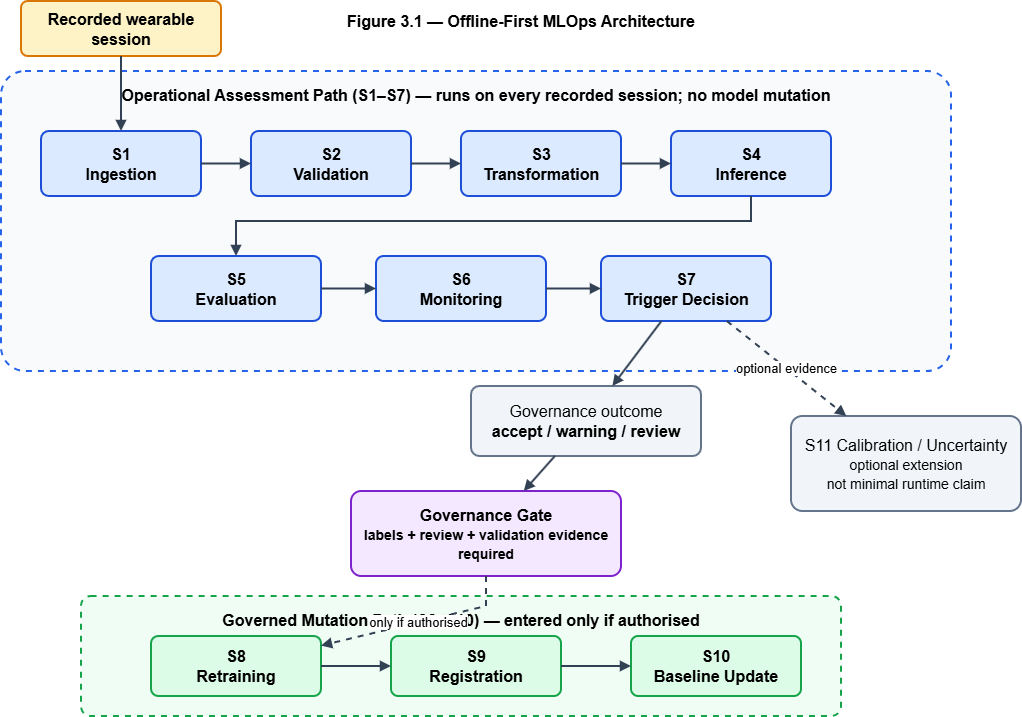

The diagram above was exported from draw.io. Its source (the exported page's mxGraphModel, read from the mxfile embedded in the PNG):
<mxGraphModel dx="1875" dy="1064" grid="1" gridSize="10" guides="1" tooltips="1" connect="1" arrows="1" fold="1" page="1" pageScale="1" pageWidth="850" pageHeight="1100" background="#ffffff" math="0" shadow="0">
  <root>
    <mxCell id="0" />
    <mxCell id="1" parent="0" />
    <mxCell id="hHKnRlrWbBHX-WioajA3-2" parent="1" style="fontSize=16;fontFamily=Helvetica;html=1;whiteSpace=wrap;fontStyle=1;strokeColor=none;fillColor=none;align=center;verticalAlign=middle;" value="Figure 3.1 — Offline-First MLOps Architecture" vertex="1">
      <mxGeometry height="40" width="580" x="260" y="15" as="geometry" />
    </mxCell>
    <mxCell id="hHKnRlrWbBHX-WioajA3-3" parent="1" style="fontSize=16;fontFamily=Helvetica;html=1;whiteSpace=wrap;rounded=1;arcSize=8;fillColor=#F8FAFC;strokeColor=#2563EB;strokeWidth=2;dashed=1;align=center;verticalAlign=top;spacingTop=8;fontStyle=1;" value="Operational Assessment Path (S1–S7) — runs on every recorded session; no model mutation" vertex="1">
      <mxGeometry height="300" width="950" x="30" y="85" as="geometry" />
    </mxCell>
    <mxCell id="hHKnRlrWbBHX-WioajA3-4" parent="1" style="fontSize=16;fontFamily=Helvetica;html=1;whiteSpace=wrap;rounded=1;arcSize=12;fillColor=#FEF3C7;strokeColor=#D97706;strokeWidth=2;fontStyle=1;align=center;verticalAlign=middle;" value="Recorded wearable&lt;br&gt;session" vertex="1">
      <mxGeometry height="55" width="200" x="50" y="15" as="geometry" />
    </mxCell>
    <mxCell id="hHKnRlrWbBHX-WioajA3-5" parent="1" style="fontSize=16;fontFamily=Helvetica;html=1;whiteSpace=wrap;rounded=1;arcSize=12;fillColor=#DBEAFE;strokeColor=#1D4ED8;strokeWidth=2;fontStyle=1;align=center;verticalAlign=middle;" value="S1&lt;br&gt;Ingestion" vertex="1">
      <mxGeometry height="65" width="160" x="70" y="145" as="geometry" />
    </mxCell>
    <mxCell id="hHKnRlrWbBHX-WioajA3-6" parent="1" style="fontSize=16;fontFamily=Helvetica;html=1;whiteSpace=wrap;rounded=1;arcSize=12;fillColor=#DBEAFE;strokeColor=#1D4ED8;strokeWidth=2;fontStyle=1;align=center;verticalAlign=middle;" value="S2&lt;br&gt;Validation" vertex="1">
      <mxGeometry height="65" width="160" x="280" y="145" as="geometry" />
    </mxCell>
    <mxCell id="hHKnRlrWbBHX-WioajA3-7" parent="1" style="fontSize=16;fontFamily=Helvetica;html=1;whiteSpace=wrap;rounded=1;arcSize=12;fillColor=#DBEAFE;strokeColor=#1D4ED8;strokeWidth=2;fontStyle=1;align=center;verticalAlign=middle;" value="S3&lt;br&gt;Transformation" vertex="1">
      <mxGeometry height="65" width="160" x="490" y="145" as="geometry" />
    </mxCell>
    <mxCell id="hHKnRlrWbBHX-WioajA3-8" parent="1" style="fontSize=16;fontFamily=Helvetica;html=1;whiteSpace=wrap;rounded=1;arcSize=12;fillColor=#DBEAFE;strokeColor=#1D4ED8;strokeWidth=2;fontStyle=1;align=center;verticalAlign=middle;" value="S4&lt;br&gt;Inference" vertex="1">
      <mxGeometry height="65" width="160" x="700" y="145" as="geometry" />
    </mxCell>
    <mxCell id="hHKnRlrWbBHX-WioajA3-9" parent="1" style="fontSize=16;fontFamily=Helvetica;html=1;whiteSpace=wrap;rounded=1;arcSize=12;fillColor=#DBEAFE;strokeColor=#1D4ED8;strokeWidth=2;fontStyle=1;align=center;verticalAlign=middle;" value="S5&lt;br&gt;Evaluation" vertex="1">
      <mxGeometry height="65" width="170" x="180" y="270" as="geometry" />
    </mxCell>
    <mxCell id="hHKnRlrWbBHX-WioajA3-10" parent="1" style="fontSize=16;fontFamily=Helvetica;html=1;whiteSpace=wrap;rounded=1;arcSize=12;fillColor=#DBEAFE;strokeColor=#1D4ED8;strokeWidth=2;fontStyle=1;align=center;verticalAlign=middle;" value="S6&lt;br&gt;Monitoring" vertex="1">
      <mxGeometry height="65" width="170" x="405" y="270" as="geometry" />
    </mxCell>
    <mxCell id="hHKnRlrWbBHX-WioajA3-11" parent="1" style="fontSize=16;fontFamily=Helvetica;html=1;whiteSpace=wrap;rounded=1;arcSize=12;fillColor=#DBEAFE;strokeColor=#1D4ED8;strokeWidth=2;fontStyle=1;align=center;verticalAlign=middle;" value="S7&lt;br&gt;Trigger Decision" vertex="1">
      <mxGeometry height="65" width="170" x="630" y="270" as="geometry" />
    </mxCell>
    <mxCell id="hHKnRlrWbBHX-WioajA3-12" parent="1" style="fontSize=16;fontFamily=Helvetica;html=1;whiteSpace=wrap;rounded=1;arcSize=12;fillColor=#F1F5F9;strokeColor=#64748B;strokeWidth=2;align=center;verticalAlign=middle;" value="Governance outcome&lt;br&gt;&lt;b&gt;accept / warning / review&lt;/b&gt;" vertex="1">
      <mxGeometry height="70" width="230" x="500" y="400" as="geometry" />
    </mxCell>
    <mxCell id="hHKnRlrWbBHX-WioajA3-13" parent="1" style="fontSize=16;fontFamily=Helvetica;html=1;whiteSpace=wrap;rounded=1;arcSize=12;fillColor=#F3E8FF;strokeColor=#7E22CE;strokeWidth=2;fontStyle=1;align=center;verticalAlign=middle;" value="Governance Gate&lt;br&gt;&lt;span style=&quot;font-size:14px&quot;&gt;labels + review + validation evidence required&lt;/span&gt;" vertex="1">
      <mxGeometry height="85" width="270" x="380" y="505" as="geometry" />
    </mxCell>
    <mxCell id="hHKnRlrWbBHX-WioajA3-14" parent="1" style="fontSize=16;fontFamily=Helvetica;html=1;whiteSpace=wrap;rounded=1;arcSize=8;fillColor=#F0FDF4;strokeColor=#16A34A;strokeWidth=2;dashed=1;align=center;verticalAlign=top;spacingTop=8;fontStyle=1;" value="Governed Mutation Path (S8–S10) — entered only if authorised" vertex="1">
      <mxGeometry height="120" width="760" x="110" y="610" as="geometry" />
    </mxCell>
    <mxCell id="hHKnRlrWbBHX-WioajA3-15" parent="1" style="fontSize=16;fontFamily=Helvetica;html=1;whiteSpace=wrap;rounded=1;arcSize=12;fillColor=#DCFCE7;strokeColor=#16A34A;strokeWidth=2;fontStyle=1;align=center;verticalAlign=middle;" value="S8&lt;br&gt;Retraining" vertex="1">
      <mxGeometry height="60" width="170" x="180" y="650" as="geometry" />
    </mxCell>
    <mxCell id="hHKnRlrWbBHX-WioajA3-16" parent="1" style="fontSize=16;fontFamily=Helvetica;html=1;whiteSpace=wrap;rounded=1;arcSize=12;fillColor=#DCFCE7;strokeColor=#16A34A;strokeWidth=2;fontStyle=1;align=center;verticalAlign=middle;" value="S9&lt;br&gt;Registration" vertex="1">
      <mxGeometry height="60" width="170" x="420" y="650" as="geometry" />
    </mxCell>
    <mxCell id="hHKnRlrWbBHX-WioajA3-17" parent="1" style="fontSize=16;fontFamily=Helvetica;html=1;whiteSpace=wrap;rounded=1;arcSize=12;fillColor=#DCFCE7;strokeColor=#16A34A;strokeWidth=2;fontStyle=1;align=center;verticalAlign=middle;" value="S10&lt;br&gt;Baseline Update" vertex="1">
      <mxGeometry height="60" width="170" x="660" y="650" as="geometry" />
    </mxCell>
    <mxCell id="hHKnRlrWbBHX-WioajA3-18" parent="1" style="fontSize=16;fontFamily=Helvetica;html=1;whiteSpace=wrap;rounded=1;arcSize=12;fillColor=#F1F5F9;strokeColor=#64748B;strokeWidth=2;align=center;verticalAlign=middle;" value="S11 Calibration / Uncertainty&lt;br&gt;&lt;span style=&quot;font-size:14px&quot;&gt;optional extension&lt;br&gt;not minimal runtime claim&lt;/span&gt;" vertex="1">
      <mxGeometry height="95" width="230" x="820" y="430" as="geometry" />
    </mxCell>
    <mxCell id="hHKnRlrWbBHX-WioajA3-19" edge="1" parent="1" source="hHKnRlrWbBHX-WioajA3-4" style="endArrow=block;html=1;rounded=0;strokeWidth=2;strokeColor=#334155;" target="hHKnRlrWbBHX-WioajA3-5">
      <mxGeometry relative="1" as="geometry" />
    </mxCell>
    <mxCell id="hHKnRlrWbBHX-WioajA3-20" edge="1" parent="1" source="hHKnRlrWbBHX-WioajA3-5" style="endArrow=block;html=1;rounded=0;strokeWidth=2;strokeColor=#334155;" target="hHKnRlrWbBHX-WioajA3-6">
      <mxGeometry relative="1" as="geometry" />
    </mxCell>
    <mxCell id="hHKnRlrWbBHX-WioajA3-21" edge="1" parent="1" source="hHKnRlrWbBHX-WioajA3-6" style="endArrow=block;html=1;rounded=0;strokeWidth=2;strokeColor=#334155;" target="hHKnRlrWbBHX-WioajA3-7">
      <mxGeometry relative="1" as="geometry" />
    </mxCell>
    <mxCell id="hHKnRlrWbBHX-WioajA3-22" edge="1" parent="1" source="hHKnRlrWbBHX-WioajA3-7" style="endArrow=block;html=1;rounded=0;strokeWidth=2;strokeColor=#334155;" target="hHKnRlrWbBHX-WioajA3-8">
      <mxGeometry relative="1" as="geometry" />
    </mxCell>
    <mxCell id="hHKnRlrWbBHX-WioajA3-23" edge="1" parent="1" source="hHKnRlrWbBHX-WioajA3-9" style="endArrow=block;html=1;rounded=0;strokeWidth=2;strokeColor=#334155;" target="hHKnRlrWbBHX-WioajA3-10">
      <mxGeometry relative="1" as="geometry" />
    </mxCell>
    <mxCell id="hHKnRlrWbBHX-WioajA3-24" edge="1" parent="1" source="hHKnRlrWbBHX-WioajA3-10" style="endArrow=block;html=1;rounded=0;strokeWidth=2;strokeColor=#334155;" target="hHKnRlrWbBHX-WioajA3-11">
      <mxGeometry relative="1" as="geometry" />
    </mxCell>
    <mxCell id="hHKnRlrWbBHX-WioajA3-25" edge="1" parent="1" source="hHKnRlrWbBHX-WioajA3-11" style="endArrow=block;html=1;rounded=0;strokeWidth=2;strokeColor=#334155;" target="hHKnRlrWbBHX-WioajA3-12">
      <mxGeometry relative="1" as="geometry" />
    </mxCell>
    <mxCell id="hHKnRlrWbBHX-WioajA3-26" edge="1" parent="1" source="hHKnRlrWbBHX-WioajA3-12" style="endArrow=block;html=1;rounded=0;strokeWidth=2;strokeColor=#334155;" target="hHKnRlrWbBHX-WioajA3-13">
      <mxGeometry relative="1" as="geometry" />
    </mxCell>
    <mxCell id="hHKnRlrWbBHX-WioajA3-27" edge="1" parent="1" source="hHKnRlrWbBHX-WioajA3-15" style="endArrow=block;html=1;rounded=0;strokeWidth=2;strokeColor=#334155;" target="hHKnRlrWbBHX-WioajA3-16">
      <mxGeometry relative="1" as="geometry" />
    </mxCell>
    <mxCell id="hHKnRlrWbBHX-WioajA3-28" edge="1" parent="1" source="hHKnRlrWbBHX-WioajA3-16" style="endArrow=block;html=1;rounded=0;strokeWidth=2;strokeColor=#334155;" target="hHKnRlrWbBHX-WioajA3-17">
      <mxGeometry relative="1" as="geometry" />
    </mxCell>
    <mxCell id="hHKnRlrWbBHX-WioajA3-29" edge="1" parent="1" source="hHKnRlrWbBHX-WioajA3-8" style="endArrow=block;html=1;rounded=0;strokeWidth=2;strokeColor=#334155;" target="hHKnRlrWbBHX-WioajA3-9">
      <mxGeometry relative="1" as="geometry">
        <Array as="points">
          <mxPoint x="780" y="235" />
          <mxPoint x="265" y="235" />
        </Array>
      </mxGeometry>
    </mxCell>
    <mxCell id="hHKnRlrWbBHX-WioajA3-30" edge="1" parent="1" source="hHKnRlrWbBHX-WioajA3-13" style="endArrow=block;html=1;rounded=0;strokeWidth=2;strokeColor=#334155;dashed=1;fontSize=13;fontFamily=Helvetica;" target="hHKnRlrWbBHX-WioajA3-15" value="only if authorised">
      <mxGeometry relative="1" as="geometry">
        <Array as="points">
          <mxPoint x="515" y="620" />
        </Array>
      </mxGeometry>
    </mxCell>
    <mxCell id="hHKnRlrWbBHX-WioajA3-31" edge="1" parent="1" source="hHKnRlrWbBHX-WioajA3-11" style="endArrow=block;html=1;rounded=0;strokeWidth=2;strokeColor=#334155;dashed=1;fontSize=13;fontFamily=Helvetica;" target="hHKnRlrWbBHX-WioajA3-18" value="optional evidence">
      <mxGeometry relative="1" as="geometry" />
    </mxCell>
  </root>
</mxGraphModel>